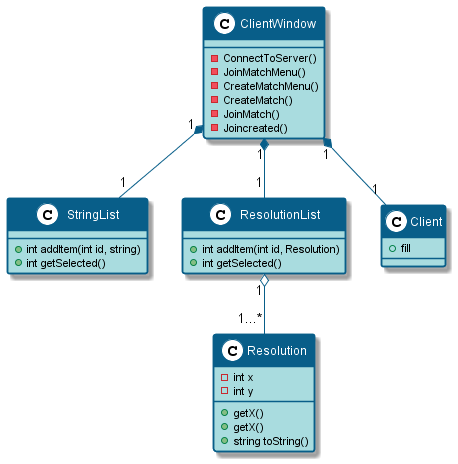

The diagram above was rendered by PlantUML. Its source (embedded in the PNG):
@startuml

skinparam roundcorner 5

skinparam FontName Laksaman

skinparam stereotypeCBackgroundColor white

skinparam class {
BackgroundColor #A9DCDF
ArrowColor #085E89
BorderColor #085E89
HeaderBackgroundColor #085E89
FontColor white
AttributeFontColor black
}

class StringList {
   +int addItem(int id, string)
   +int getSelected()
}


class ResolutionList {
   +int addItem(int id, Resolution)
   +int getSelected()
}

class Resolution {
	+ getX()
	+ getX()
	+ string toString()
	-int x
	-int y
}

class ClientWindow {

	-ConnectToServer()
	-JoinMatchMenu()
	-CreateMatchMenu()
	-CreateMatch()
	-JoinMatch()
	-Joincreated()
}

class Client {
	+fill
}


ClientWindow "1" *--"1" ResolutionList
ClientWindow "1" *-- "1" StringList
ClientWindow "1" *-- "1" Client
ResolutionList "1" o-- "1...*" Resolution

@enduml